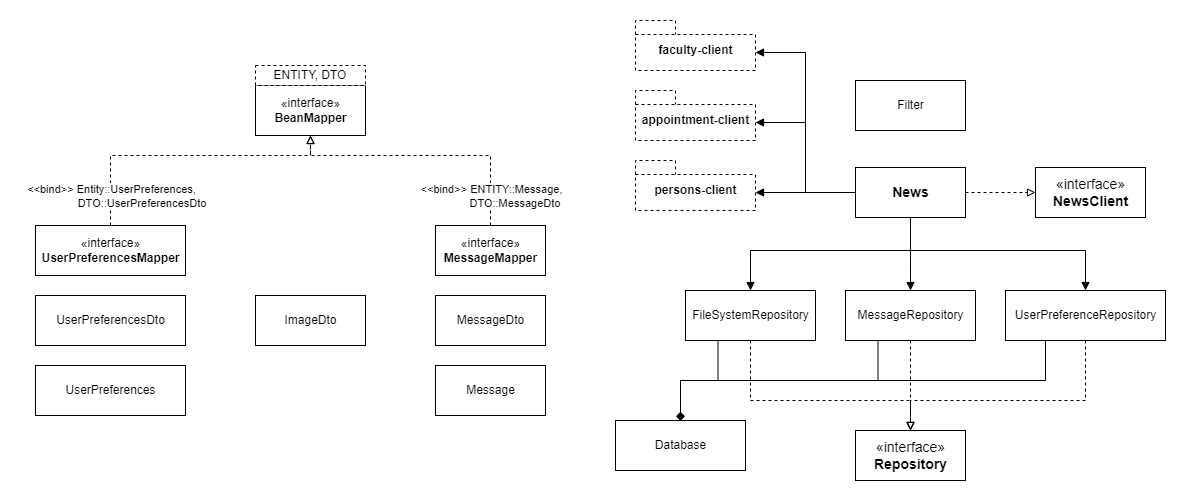

The diagram above was exported from draw.io. Its source (the exported page's mxGraphModel, read from the mxfile embedded in the PNG):
<mxGraphModel dx="-593" dy="-463" grid="1" gridSize="10" guides="1" tooltips="1" connect="1" arrows="1" fold="1" page="1" pageScale="1" pageWidth="1200" pageHeight="500" background="#FFFFFF" math="0" shadow="0">
  <root>
    <mxCell id="WIyWlLk6GJQsqaUBKTNV-0" />
    <mxCell id="WIyWlLk6GJQsqaUBKTNV-1" parent="WIyWlLk6GJQsqaUBKTNV-0" />
    <mxCell id="1EBERzCLEBvgJGhWNnN2-7" value="&lt;font&gt;«interface»&lt;br&gt;&lt;b&gt;BeanMapper&lt;/b&gt;&lt;/font&gt;" style="html=1;fillColor=default;strokeColor=#000000;fontColor=#000000;" parent="WIyWlLk6GJQsqaUBKTNV-1" vertex="1">
      <mxGeometry x="1455" y="1085" width="110" height="50" as="geometry" />
    </mxCell>
    <mxCell id="1EBERzCLEBvgJGhWNnN2-8" value="&lt;font&gt;ENTITY, DTO&lt;/font&gt;" style="rounded=0;whiteSpace=wrap;html=1;dashed=1;fillColor=default;strokeColor=#000000;fontColor=#000000;" parent="WIyWlLk6GJQsqaUBKTNV-1" vertex="1">
      <mxGeometry x="1455" y="1065" width="110" height="20" as="geometry" />
    </mxCell>
    <mxCell id="1EBERzCLEBvgJGhWNnN2-24" style="edgeStyle=orthogonalEdgeStyle;rounded=0;orthogonalLoop=1;jettySize=auto;html=1;entryX=0.5;entryY=1;entryDx=0;entryDy=0;dashed=1;endArrow=block;endFill=0;strokeColor=#000000;fontColor=#000000;" parent="WIyWlLk6GJQsqaUBKTNV-1" source="1EBERzCLEBvgJGhWNnN2-10" target="1EBERzCLEBvgJGhWNnN2-7" edge="1">
      <mxGeometry relative="1" as="geometry">
        <Array as="points">
          <mxPoint x="1690" y="1155" />
          <mxPoint x="1510" y="1155" />
        </Array>
      </mxGeometry>
    </mxCell>
    <mxCell id="1EBERzCLEBvgJGhWNnN2-26" value="&amp;lt;&amp;lt;bind&amp;gt;&amp;gt; ENTITY::Message,&lt;br&gt;&lt;div style=&quot;text-align: left&quot;&gt;&amp;nbsp; &amp;nbsp; &amp;nbsp; &amp;nbsp; &amp;nbsp; &amp;nbsp; &amp;nbsp; &amp;nbsp; DTO::MessageDto&lt;/div&gt;" style="edgeLabel;html=1;align=center;verticalAlign=middle;resizable=0;points=[];fontColor=#000000;labelBackgroundColor=#FFFFFF;" parent="1EBERzCLEBvgJGhWNnN2-24" vertex="1" connectable="0">
      <mxGeometry x="-0.648" y="1" relative="1" as="geometry">
        <mxPoint x="1" y="18" as="offset" />
      </mxGeometry>
    </mxCell>
    <mxCell id="1EBERzCLEBvgJGhWNnN2-10" value="«interface»&lt;br&gt;&lt;b&gt;MessageMapper&lt;/b&gt;" style="html=1;fontColor=#000000;strokeColor=#000000;fillColor=default;" parent="WIyWlLk6GJQsqaUBKTNV-1" vertex="1">
      <mxGeometry x="1635" y="1225" width="110" height="50" as="geometry" />
    </mxCell>
    <mxCell id="1EBERzCLEBvgJGhWNnN2-21" style="edgeStyle=orthogonalEdgeStyle;rounded=0;orthogonalLoop=1;jettySize=auto;html=1;entryX=0.5;entryY=1;entryDx=0;entryDy=0;endArrow=block;endFill=0;dashed=1;exitX=0.5;exitY=0;exitDx=0;exitDy=0;strokeColor=#000000;fontColor=#000000;" parent="WIyWlLk6GJQsqaUBKTNV-1" source="1EBERzCLEBvgJGhWNnN2-11" target="1EBERzCLEBvgJGhWNnN2-7" edge="1">
      <mxGeometry relative="1" as="geometry">
        <Array as="points">
          <mxPoint x="1310" y="1155" />
          <mxPoint x="1510" y="1155" />
        </Array>
      </mxGeometry>
    </mxCell>
    <mxCell id="1EBERzCLEBvgJGhWNnN2-22" value="&lt;font&gt;&amp;lt;&amp;lt;bind&amp;gt;&amp;gt; Entity::UserPreferences,&lt;br&gt;&amp;nbsp; &amp;nbsp; &amp;nbsp; &amp;nbsp; &amp;nbsp; &amp;nbsp; &amp;nbsp; &amp;nbsp; &amp;nbsp; &amp;nbsp; DTO::UserPreferencesDto&lt;/font&gt;" style="edgeLabel;html=1;align=center;verticalAlign=middle;resizable=0;points=[];labelBackgroundColor=#FFFFFF;fontColor=#000000;" parent="1EBERzCLEBvgJGhWNnN2-21" vertex="1" connectable="0">
      <mxGeometry x="-0.6291" y="1" relative="1" as="geometry">
        <mxPoint x="1" y="24" as="offset" />
      </mxGeometry>
    </mxCell>
    <mxCell id="1EBERzCLEBvgJGhWNnN2-11" value="«interface»&lt;br&gt;&lt;b&gt;UserPreferencesMapper&lt;/b&gt;" style="html=1;fillColor=default;strokeColor=#000000;fontColor=#000000;" parent="WIyWlLk6GJQsqaUBKTNV-1" vertex="1">
      <mxGeometry x="1235" y="1225" width="150" height="50" as="geometry" />
    </mxCell>
    <mxCell id="1EBERzCLEBvgJGhWNnN2-12" value="UserPreferencesDto" style="html=1;fillColor=default;strokeColor=#000000;fontColor=#000000;" parent="WIyWlLk6GJQsqaUBKTNV-1" vertex="1">
      <mxGeometry x="1235" y="1295" width="150" height="50" as="geometry" />
    </mxCell>
    <mxCell id="1EBERzCLEBvgJGhWNnN2-13" value="UserPreferences" style="html=1;fillColor=default;strokeColor=#000000;fontColor=#000000;" parent="WIyWlLk6GJQsqaUBKTNV-1" vertex="1">
      <mxGeometry x="1235" y="1365" width="150" height="50" as="geometry" />
    </mxCell>
    <mxCell id="1EBERzCLEBvgJGhWNnN2-14" value="ImageDto" style="html=1;fillColor=default;strokeColor=#000000;fontColor=#000000;" parent="WIyWlLk6GJQsqaUBKTNV-1" vertex="1">
      <mxGeometry x="1455" y="1295" width="110" height="50" as="geometry" />
    </mxCell>
    <mxCell id="1EBERzCLEBvgJGhWNnN2-16" value="MessageDto" style="html=1;fontColor=#000000;strokeColor=#000000;fillColor=default;" parent="WIyWlLk6GJQsqaUBKTNV-1" vertex="1">
      <mxGeometry x="1635" y="1295" width="110" height="50" as="geometry" />
    </mxCell>
    <mxCell id="1EBERzCLEBvgJGhWNnN2-17" value="Message" style="html=1;fontColor=#000000;strokeColor=#000000;fillColor=default;" parent="WIyWlLk6GJQsqaUBKTNV-1" vertex="1">
      <mxGeometry x="1635" y="1365" width="110" height="50" as="geometry" />
    </mxCell>
    <mxCell id="1EBERzCLEBvgJGhWNnN2-18" value="faculty-client" style="shape=folder;fontStyle=1;spacingTop=10;tabWidth=40;tabHeight=14;tabPosition=left;html=1;dashed=1;fillColor=default;strokeColor=#000000;fontColor=#000000;labelBackgroundColor=none;" parent="WIyWlLk6GJQsqaUBKTNV-1" vertex="1">
      <mxGeometry x="1835" y="1020" width="120" height="50" as="geometry" />
    </mxCell>
    <mxCell id="1EBERzCLEBvgJGhWNnN2-19" value="appointment-client" style="shape=folder;fontStyle=1;spacingTop=10;tabWidth=40;tabHeight=14;tabPosition=left;html=1;dashed=1;fillColor=default;strokeColor=#000000;fontColor=#000000;labelBackgroundColor=none;" parent="WIyWlLk6GJQsqaUBKTNV-1" vertex="1">
      <mxGeometry x="1835" y="1090" width="120" height="50" as="geometry" />
    </mxCell>
    <mxCell id="1EBERzCLEBvgJGhWNnN2-20" value="persons-client" style="shape=folder;fontStyle=1;spacingTop=10;tabWidth=40;tabHeight=14;tabPosition=left;html=1;dashed=1;fillColor=default;strokeColor=#000000;fontColor=#000000;labelBackgroundColor=none;" parent="WIyWlLk6GJQsqaUBKTNV-1" vertex="1">
      <mxGeometry x="1835" y="1160" width="120" height="50" as="geometry" />
    </mxCell>
    <mxCell id="1EBERzCLEBvgJGhWNnN2-27" value="Filter" style="html=1;fillColor=#FFFFFF;strokeColor=#000000;fontColor=#000000;labelBackgroundColor=none;labelBorderColor=none;" parent="WIyWlLk6GJQsqaUBKTNV-1" vertex="1">
      <mxGeometry x="2055" y="1080" width="110" height="50" as="geometry" />
    </mxCell>
    <mxCell id="1EBERzCLEBvgJGhWNnN2-33" style="edgeStyle=orthogonalEdgeStyle;rounded=0;orthogonalLoop=1;jettySize=auto;html=1;entryX=0;entryY=0;entryDx=120;entryDy=32;entryPerimeter=0;fontSize=14;endArrow=block;endFill=1;strokeColor=#000000;fontColor=#000000;labelBackgroundColor=none;" parent="WIyWlLk6GJQsqaUBKTNV-1" source="1EBERzCLEBvgJGhWNnN2-28" target="1EBERzCLEBvgJGhWNnN2-20" edge="1">
      <mxGeometry relative="1" as="geometry" />
    </mxCell>
    <mxCell id="1EBERzCLEBvgJGhWNnN2-34" style="edgeStyle=orthogonalEdgeStyle;rounded=0;orthogonalLoop=1;jettySize=auto;html=1;entryX=0;entryY=0;entryDx=120;entryDy=32;entryPerimeter=0;fontSize=14;endArrow=block;endFill=1;strokeColor=#000000;fontColor=#000000;labelBackgroundColor=none;" parent="WIyWlLk6GJQsqaUBKTNV-1" source="1EBERzCLEBvgJGhWNnN2-28" target="1EBERzCLEBvgJGhWNnN2-19" edge="1">
      <mxGeometry relative="1" as="geometry" />
    </mxCell>
    <mxCell id="1EBERzCLEBvgJGhWNnN2-35" style="edgeStyle=orthogonalEdgeStyle;rounded=0;orthogonalLoop=1;jettySize=auto;html=1;entryX=0;entryY=0;entryDx=120;entryDy=32;entryPerimeter=0;fontSize=14;endArrow=block;endFill=1;strokeColor=#000000;fontColor=#000000;labelBackgroundColor=none;" parent="WIyWlLk6GJQsqaUBKTNV-1" source="1EBERzCLEBvgJGhWNnN2-28" target="1EBERzCLEBvgJGhWNnN2-18" edge="1">
      <mxGeometry relative="1" as="geometry" />
    </mxCell>
    <mxCell id="1EBERzCLEBvgJGhWNnN2-36" style="edgeStyle=orthogonalEdgeStyle;rounded=0;orthogonalLoop=1;jettySize=auto;html=1;entryX=0;entryY=0.5;entryDx=0;entryDy=0;fontSize=14;endArrow=block;endFill=0;dashed=1;strokeColor=#000000;fontColor=#000000;labelBackgroundColor=none;" parent="WIyWlLk6GJQsqaUBKTNV-1" source="1EBERzCLEBvgJGhWNnN2-28" target="1EBERzCLEBvgJGhWNnN2-29" edge="1">
      <mxGeometry relative="1" as="geometry" />
    </mxCell>
    <mxCell id="1EBERzCLEBvgJGhWNnN2-37" style="edgeStyle=orthogonalEdgeStyle;rounded=0;orthogonalLoop=1;jettySize=auto;html=1;entryX=0.5;entryY=0;entryDx=0;entryDy=0;fontSize=14;endArrow=block;endFill=1;exitX=0.5;exitY=1;exitDx=0;exitDy=0;strokeColor=#000000;fontColor=#000000;labelBackgroundColor=none;" parent="WIyWlLk6GJQsqaUBKTNV-1" source="1EBERzCLEBvgJGhWNnN2-28" target="1EBERzCLEBvgJGhWNnN2-30" edge="1">
      <mxGeometry relative="1" as="geometry">
        <Array as="points">
          <mxPoint x="2110" y="1250" />
          <mxPoint x="1950" y="1250" />
        </Array>
      </mxGeometry>
    </mxCell>
    <mxCell id="1EBERzCLEBvgJGhWNnN2-38" style="edgeStyle=orthogonalEdgeStyle;rounded=0;orthogonalLoop=1;jettySize=auto;html=1;entryX=0.5;entryY=0;entryDx=0;entryDy=0;fontSize=14;endArrow=block;endFill=1;exitX=0.5;exitY=1;exitDx=0;exitDy=0;strokeColor=#000000;fontColor=#000000;labelBackgroundColor=none;" parent="WIyWlLk6GJQsqaUBKTNV-1" source="1EBERzCLEBvgJGhWNnN2-28" target="1EBERzCLEBvgJGhWNnN2-31" edge="1">
      <mxGeometry relative="1" as="geometry">
        <Array as="points">
          <mxPoint x="2110" y="1270" />
          <mxPoint x="2110" y="1270" />
        </Array>
      </mxGeometry>
    </mxCell>
    <mxCell id="1EBERzCLEBvgJGhWNnN2-40" style="edgeStyle=orthogonalEdgeStyle;rounded=0;orthogonalLoop=1;jettySize=auto;html=1;entryX=0.5;entryY=0;entryDx=0;entryDy=0;fontSize=14;endArrow=block;endFill=1;exitX=0.5;exitY=1;exitDx=0;exitDy=0;strokeColor=#000000;fontColor=#000000;labelBackgroundColor=none;" parent="WIyWlLk6GJQsqaUBKTNV-1" source="1EBERzCLEBvgJGhWNnN2-28" target="1EBERzCLEBvgJGhWNnN2-32" edge="1">
      <mxGeometry relative="1" as="geometry">
        <Array as="points">
          <mxPoint x="2110" y="1250" />
          <mxPoint x="2285" y="1250" />
        </Array>
      </mxGeometry>
    </mxCell>
    <mxCell id="1EBERzCLEBvgJGhWNnN2-28" value="&lt;b&gt;&lt;font style=&quot;font-size: 14px&quot;&gt;News&lt;/font&gt;&lt;/b&gt;" style="html=1;fillColor=default;strokeColor=#000000;fontColor=#000000;labelBackgroundColor=none;" parent="WIyWlLk6GJQsqaUBKTNV-1" vertex="1">
      <mxGeometry x="2055" y="1167" width="110" height="50" as="geometry" />
    </mxCell>
    <mxCell id="1EBERzCLEBvgJGhWNnN2-29" value="«interface»&lt;br&gt;&lt;b&gt;NewsClient&lt;/b&gt;" style="html=1;fontSize=14;fillColor=default;strokeColor=#000000;fontColor=#000000;labelBackgroundColor=none;" parent="WIyWlLk6GJQsqaUBKTNV-1" vertex="1">
      <mxGeometry x="2235" y="1167" width="110" height="50" as="geometry" />
    </mxCell>
    <mxCell id="1EBERzCLEBvgJGhWNnN2-44" style="edgeStyle=orthogonalEdgeStyle;rounded=0;orthogonalLoop=1;jettySize=auto;html=1;entryX=0.5;entryY=0;entryDx=0;entryDy=0;fontSize=14;endArrow=diamond;endFill=1;exitX=0.25;exitY=1;exitDx=0;exitDy=0;strokeColor=#000000;fontColor=#000000;labelBackgroundColor=none;" parent="WIyWlLk6GJQsqaUBKTNV-1" source="1EBERzCLEBvgJGhWNnN2-30" target="1EBERzCLEBvgJGhWNnN2-41" edge="1">
      <mxGeometry relative="1" as="geometry">
        <Array as="points">
          <mxPoint x="1918" y="1380" />
          <mxPoint x="1880" y="1380" />
        </Array>
      </mxGeometry>
    </mxCell>
    <mxCell id="1EBERzCLEBvgJGhWNnN2-48" style="edgeStyle=orthogonalEdgeStyle;rounded=0;orthogonalLoop=1;jettySize=auto;html=1;dashed=1;fontSize=14;endArrow=block;endFill=0;entryX=0.5;entryY=0;entryDx=0;entryDy=0;strokeColor=#000000;fontColor=#000000;labelBackgroundColor=none;" parent="WIyWlLk6GJQsqaUBKTNV-1" source="1EBERzCLEBvgJGhWNnN2-30" target="1EBERzCLEBvgJGhWNnN2-45" edge="1">
      <mxGeometry relative="1" as="geometry">
        <mxPoint x="2075" y="1400" as="targetPoint" />
        <Array as="points">
          <mxPoint x="1950" y="1400" />
          <mxPoint x="2110" y="1400" />
        </Array>
      </mxGeometry>
    </mxCell>
    <mxCell id="1EBERzCLEBvgJGhWNnN2-30" value="FileSystemRepository" style="html=1;fillColor=default;strokeColor=#000000;fontColor=#000000;labelBackgroundColor=none;" parent="WIyWlLk6GJQsqaUBKTNV-1" vertex="1">
      <mxGeometry x="1885" y="1290" width="130" height="50" as="geometry" />
    </mxCell>
    <mxCell id="1EBERzCLEBvgJGhWNnN2-43" style="edgeStyle=orthogonalEdgeStyle;rounded=0;orthogonalLoop=1;jettySize=auto;html=1;entryX=0.5;entryY=0;entryDx=0;entryDy=0;fontSize=14;endArrow=diamond;endFill=1;exitX=0.25;exitY=1;exitDx=0;exitDy=0;strokeColor=#000000;fontColor=#000000;labelBackgroundColor=none;" parent="WIyWlLk6GJQsqaUBKTNV-1" source="1EBERzCLEBvgJGhWNnN2-31" target="1EBERzCLEBvgJGhWNnN2-41" edge="1">
      <mxGeometry relative="1" as="geometry">
        <Array as="points">
          <mxPoint x="2078" y="1380" />
          <mxPoint x="1880" y="1380" />
        </Array>
      </mxGeometry>
    </mxCell>
    <mxCell id="1EBERzCLEBvgJGhWNnN2-47" style="edgeStyle=orthogonalEdgeStyle;rounded=0;orthogonalLoop=1;jettySize=auto;html=1;dashed=1;fontSize=14;endArrow=block;endFill=0;entryX=0.5;entryY=0;entryDx=0;entryDy=0;strokeColor=#000000;fontColor=#000000;labelBackgroundColor=none;" parent="WIyWlLk6GJQsqaUBKTNV-1" source="1EBERzCLEBvgJGhWNnN2-31" target="1EBERzCLEBvgJGhWNnN2-45" edge="1">
      <mxGeometry relative="1" as="geometry">
        <mxPoint x="2110" y="1420" as="targetPoint" />
      </mxGeometry>
    </mxCell>
    <mxCell id="1EBERzCLEBvgJGhWNnN2-31" value="MessageRepository" style="html=1;fillColor=default;strokeColor=#000000;fontColor=#000000;labelBackgroundColor=none;" parent="WIyWlLk6GJQsqaUBKTNV-1" vertex="1">
      <mxGeometry x="2045" y="1290" width="130" height="50" as="geometry" />
    </mxCell>
    <mxCell id="1EBERzCLEBvgJGhWNnN2-42" style="edgeStyle=orthogonalEdgeStyle;rounded=0;orthogonalLoop=1;jettySize=auto;html=1;entryX=0.5;entryY=0;entryDx=0;entryDy=0;fontSize=14;endArrow=diamond;endFill=1;exitX=0.25;exitY=1;exitDx=0;exitDy=0;strokeColor=#000000;fontColor=#000000;labelBackgroundColor=none;" parent="WIyWlLk6GJQsqaUBKTNV-1" source="1EBERzCLEBvgJGhWNnN2-32" target="1EBERzCLEBvgJGhWNnN2-41" edge="1">
      <mxGeometry relative="1" as="geometry">
        <Array as="points">
          <mxPoint x="2245" y="1380" />
          <mxPoint x="1880" y="1380" />
        </Array>
      </mxGeometry>
    </mxCell>
    <mxCell id="1EBERzCLEBvgJGhWNnN2-46" style="edgeStyle=orthogonalEdgeStyle;rounded=0;orthogonalLoop=1;jettySize=auto;html=1;entryX=0.5;entryY=0;entryDx=0;entryDy=0;fontSize=14;endArrow=block;endFill=0;dashed=1;jumpSize=6;strokeColor=#000000;fontColor=#000000;labelBackgroundColor=none;" parent="WIyWlLk6GJQsqaUBKTNV-1" source="1EBERzCLEBvgJGhWNnN2-32" target="1EBERzCLEBvgJGhWNnN2-45" edge="1">
      <mxGeometry relative="1" as="geometry">
        <Array as="points">
          <mxPoint x="2285" y="1400" />
          <mxPoint x="2110" y="1400" />
        </Array>
      </mxGeometry>
    </mxCell>
    <mxCell id="1EBERzCLEBvgJGhWNnN2-32" value="UserPreferenceRepository" style="html=1;fillColor=default;strokeColor=#000000;fontColor=#000000;labelBackgroundColor=none;" parent="WIyWlLk6GJQsqaUBKTNV-1" vertex="1">
      <mxGeometry x="2205" y="1290" width="160" height="50" as="geometry" />
    </mxCell>
    <mxCell id="1EBERzCLEBvgJGhWNnN2-41" value="Database" style="html=1;fillColor=default;strokeColor=#000000;fontColor=#000000;labelBackgroundColor=none;" parent="WIyWlLk6GJQsqaUBKTNV-1" vertex="1">
      <mxGeometry x="1815" y="1420" width="130" height="50" as="geometry" />
    </mxCell>
    <mxCell id="1EBERzCLEBvgJGhWNnN2-45" value="«interface»&lt;br&gt;&lt;b&gt;Repository&lt;/b&gt;" style="html=1;fontSize=14;fillColor=default;strokeColor=#000000;fontColor=#000000;labelBackgroundColor=none;" parent="WIyWlLk6GJQsqaUBKTNV-1" vertex="1">
      <mxGeometry x="2055" y="1430" width="110" height="50" as="geometry" />
    </mxCell>
  </root>
</mxGraphModel>